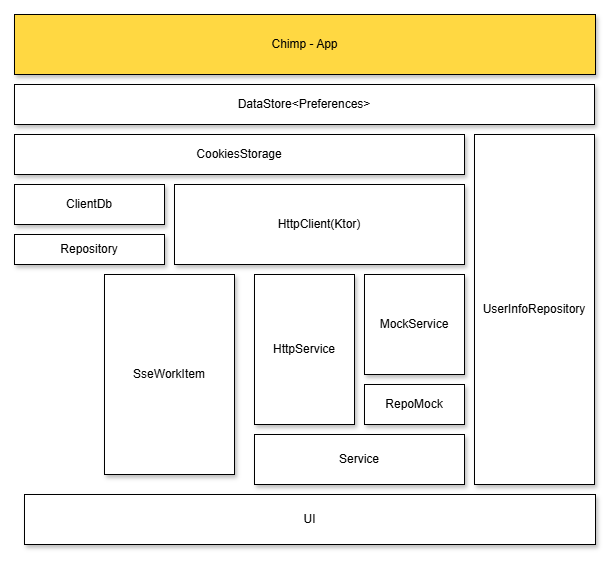

The diagram above was exported from draw.io. Its source (the exported page's mxGraphModel, read from the mxfile embedded in the PNG):
<mxGraphModel dx="2602" dy="1416" grid="1" gridSize="10" guides="1" tooltips="1" connect="1" arrows="1" fold="1" page="1" pageScale="1" pageWidth="1169" pageHeight="827" math="0" shadow="0">
  <root>
    <mxCell id="0" />
    <mxCell id="1" parent="0" />
    <mxCell id="GZY6TnuA7Ic4myipKHMd-7" value="Chimp - App" style="rounded=0;whiteSpace=wrap;html=1;shadow=1;fillColor=#FFD842;" vertex="1" parent="1">
      <mxGeometry x="-10" y="-190" width="581" height="60" as="geometry" />
    </mxCell>
    <mxCell id="GZY6TnuA7Ic4myipKHMd-8" value="UserInfoRepository" style="rounded=0;whiteSpace=wrap;html=1;shadow=1;" vertex="1" parent="1">
      <mxGeometry x="450" y="-70" width="120" height="350" as="geometry" />
    </mxCell>
    <mxCell id="GZY6TnuA7Ic4myipKHMd-6" value="HttpClient(Ktor)" style="rounded=0;whiteSpace=wrap;html=1;shadow=1;" vertex="1" parent="1">
      <mxGeometry x="150" y="-20" width="290" height="80" as="geometry" />
    </mxCell>
    <mxCell id="GZY6TnuA7Ic4myipKHMd-10" value="CookiesStorage" style="rounded=0;whiteSpace=wrap;html=1;shadow=1;" vertex="1" parent="1">
      <mxGeometry x="-10" y="-70" width="450" height="40" as="geometry" />
    </mxCell>
    <mxCell id="GZY6TnuA7Ic4myipKHMd-12" value="DataStore&amp;lt;Preferences&amp;gt;" style="rounded=0;whiteSpace=wrap;html=1;shadow=1;" vertex="1" parent="1">
      <mxGeometry x="-10" y="-120" width="580" height="40" as="geometry" />
    </mxCell>
    <mxCell id="GZY6TnuA7Ic4myipKHMd-26" value="UI" style="rounded=0;whiteSpace=wrap;html=1;shadow=1;" vertex="1" parent="1">
      <mxGeometry y="290" width="571" height="50" as="geometry" />
    </mxCell>
    <mxCell id="GZY6TnuA7Ic4myipKHMd-2" value="Service" style="rounded=0;whiteSpace=wrap;html=1;shadow=1;" vertex="1" parent="1">
      <mxGeometry x="230" y="230" width="210" height="50" as="geometry" />
    </mxCell>
    <mxCell id="GZY6TnuA7Ic4myipKHMd-3" value="HttpService" style="rounded=0;whiteSpace=wrap;html=1;shadow=1;" vertex="1" parent="1">
      <mxGeometry x="230" y="70" width="100" height="150" as="geometry" />
    </mxCell>
    <mxCell id="GZY6TnuA7Ic4myipKHMd-4" value="MockService" style="rounded=0;whiteSpace=wrap;html=1;shadow=1;" vertex="1" parent="1">
      <mxGeometry x="340" y="70" width="100" height="100" as="geometry" />
    </mxCell>
    <mxCell id="GZY6TnuA7Ic4myipKHMd-5" value="RepoMock" style="rounded=0;whiteSpace=wrap;html=1;shadow=1;" vertex="1" parent="1">
      <mxGeometry x="340" y="180" width="100" height="40" as="geometry" />
    </mxCell>
    <mxCell id="GZY6TnuA7Ic4myipKHMd-11" value="ClientDb" style="rounded=0;whiteSpace=wrap;html=1;shadow=1;" vertex="1" parent="1">
      <mxGeometry x="-10" y="-20" width="150" height="40" as="geometry" />
    </mxCell>
    <mxCell id="GZY6TnuA7Ic4myipKHMd-14" value="Repository" style="rounded=0;whiteSpace=wrap;html=1;shadow=1;" vertex="1" parent="1">
      <mxGeometry x="-10" y="30" width="150" height="30" as="geometry" />
    </mxCell>
    <mxCell id="GZY6TnuA7Ic4myipKHMd-16" value="SseWorkItem" style="rounded=0;whiteSpace=wrap;html=1;shadow=1;" vertex="1" parent="1">
      <mxGeometry x="80" y="70" width="130" height="200" as="geometry" />
    </mxCell>
  </root>
</mxGraphModel>